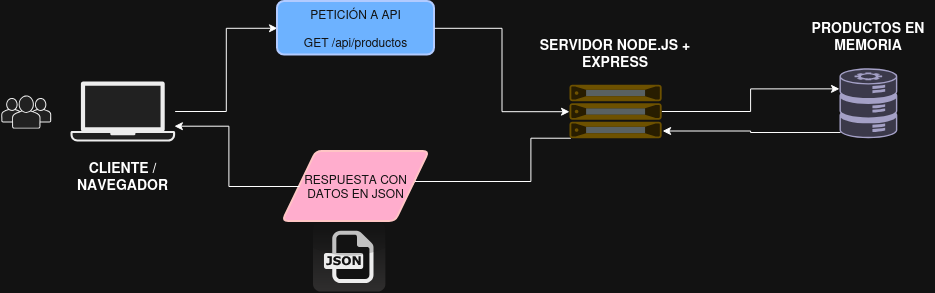

The diagram above was exported from draw.io. Its source (the exported page's mxGraphModel, read from the mxfile embedded in the PNG):
<mxGraphModel dx="1704" dy="907" grid="1" gridSize="10" guides="1" tooltips="1" connect="1" arrows="1" fold="1" page="1" pageScale="1" pageWidth="1169" pageHeight="827" math="0" shadow="0">
  <root>
    <mxCell id="0" />
    <mxCell id="1" parent="0" />
    <mxCell id="m36mhW9ZOaz8sIq0iRt6-9" edge="1" parent="1" source="m36mhW9ZOaz8sIq0iRt6-2" style="edgeStyle=orthogonalEdgeStyle;rounded=0;orthogonalLoop=1;jettySize=auto;html=1;entryX=0;entryY=0.5;entryDx=0;entryDy=0;defaultLabelBackgroundColor=page;" target="m36mhW9ZOaz8sIq0iRt6-8">
      <mxGeometry relative="1" as="geometry" />
    </mxCell>
    <mxCell id="m36mhW9ZOaz8sIq0iRt6-2" parent="1" style="shape=mxgraph.networks2.icon;aspect=fixed;fillColor=#EDEDED;strokeColor=#000000;gradientColor=#5B6163;network2IconShadow=1;network2bgFillColor=none;labelPosition=center;verticalLabelPosition=bottom;align=center;verticalAlign=top;network2Icon=mxgraph.networks2.laptop;network2IconW=1;network2IconH=0.5734;labelPerimeter=1;" value="" vertex="1">
      <mxGeometry height="60" width="104.64" x="221" y="270" as="geometry" />
    </mxCell>
    <mxCell id="m36mhW9ZOaz8sIq0iRt6-3" parent="1" style="shape=mxgraph.networks2.icon;aspect=fixed;fillColor=#EDEDED;strokeColor=#000000;gradientColor=#5B6163;network2IconShadow=1;network2bgFillColor=none;labelPosition=center;verticalLabelPosition=bottom;align=center;verticalAlign=top;network2Icon=mxgraph.networks2.users;network2IconXOffset=0.0019;network2IconYOffset=-0.0004;network2IconW=1.0353;network2IconH=0.6623;labelPerimeter=1;" value="" vertex="1">
      <mxGeometry height="33.115" width="51.76500000000001" x="151" y="284" as="geometry" />
    </mxCell>
    <mxCell id="m36mhW9ZOaz8sIq0iRt6-4" parent="1" style="dashed=0;outlineConnect=0;html=1;align=center;labelPosition=center;verticalLabelPosition=bottom;verticalAlign=top;shape=mxgraph.webicons.json;gradientColor=#DFDEDE;labelPerimeter=1;" value="" vertex="1">
      <mxGeometry height="70" width="72.4" x="463.5" y="410" as="geometry" />
    </mxCell>
    <mxCell id="m36mhW9ZOaz8sIq0iRt6-11" edge="1" parent="1" source="m36mhW9ZOaz8sIq0iRt6-5" style="edgeStyle=orthogonalEdgeStyle;rounded=0;orthogonalLoop=1;jettySize=auto;html=1;defaultLabelBackgroundColor=page;entryX=0;entryY=0.294;entryDx=0;entryDy=0;entryPerimeter=0;" target="m36mhW9ZOaz8sIq0iRt6-6">
      <mxGeometry relative="1" as="geometry">
        <mxPoint x="960" y="280" as="targetPoint" />
      </mxGeometry>
    </mxCell>
    <mxCell id="m36mhW9ZOaz8sIq0iRt6-14" edge="1" parent="1" source="m36mhW9ZOaz8sIq0iRt6-5" style="edgeStyle=orthogonalEdgeStyle;rounded=0;orthogonalLoop=1;jettySize=auto;html=1;exitX=0.015;exitY=0.999;exitDx=0;exitDy=0;exitPerimeter=0;entryX=1;entryY=0.5;entryDx=0;entryDy=0;defaultLabelBackgroundColor=page;" target="m36mhW9ZOaz8sIq0iRt6-7">
      <mxGeometry relative="1" as="geometry">
        <Array as="points">
          <mxPoint x="681.4" y="326.7" />
          <mxPoint x="681.4" y="370" />
          <mxPoint x="563" y="370" />
        </Array>
      </mxGeometry>
    </mxCell>
    <mxCell id="m36mhW9ZOaz8sIq0iRt6-5" parent="1" style="fillColorStyles=neutralFill;neutralFill=#9DA6A8;shape=mxgraph.networks2.icon;aspect=fixed;fillColor=#fff2cc;strokeColor=#d6b656;network2IconShadow=1;network2bgFillColor=none;labelPosition=center;verticalLabelPosition=bottom;align=center;verticalAlign=top;network2Icon=mxgraph.networks2.server;network2IconW=1.0001;network2IconH=0.5812;labelPerimeter=1;gradientColor=#ffd966;" value="" vertex="1">
      <mxGeometry height="53.56" width="92.17" x="720" y="273.22" as="geometry" />
    </mxCell>
    <mxCell id="m36mhW9ZOaz8sIq0iRt6-6" parent="1" style="shape=mxgraph.networks2.icon;aspect=fixed;network2IconShadow=1;network2bgFillColor=none;labelPosition=center;verticalLabelPosition=bottom;align=center;verticalAlign=top;network2Icon=mxgraph.networks2.data_management;network2IconW=0.8252;network2IconH=0.9989;labelPerimeter=1;fillColor=#d0cee2;strokeColor=#56517e;" value="" vertex="1">
      <mxGeometry height="70" width="57.83" x="990" y="256.78000000000003" as="geometry" />
    </mxCell>
    <mxCell id="m36mhW9ZOaz8sIq0iRt6-7" parent="1" style="shape=parallelogram;html=1;strokeWidth=2;perimeter=parallelogramPerimeter;whiteSpace=wrap;rounded=1;arcSize=12;size=0.23;fillColor=#a20025;fontColor=#ffffff;strokeColor=#6F0000;" value="RESPUESTA CON DATOS EN JSON" vertex="1">
      <mxGeometry height="70" width="146.75" x="433.13" y="340" as="geometry" />
    </mxCell>
    <mxCell id="m36mhW9ZOaz8sIq0iRt6-8" parent="1" style="rounded=1;whiteSpace=wrap;html=1;absoluteArcSize=1;arcSize=14;strokeWidth=2;fillColor=#0050ef;strokeColor=#001DBC;fontColor=#ffffff;" value="&lt;div&gt;PETICIÓN A API&lt;/div&gt;&lt;div&gt;&lt;br&gt;&lt;/div&gt;&lt;div&gt;GET /api/productos&lt;/div&gt;" vertex="1">
      <mxGeometry height="53.56" width="157" x="428" y="190" as="geometry" />
    </mxCell>
    <mxCell id="m36mhW9ZOaz8sIq0iRt6-10" edge="1" parent="1" source="m36mhW9ZOaz8sIq0iRt6-8" style="edgeStyle=orthogonalEdgeStyle;rounded=0;orthogonalLoop=1;jettySize=auto;html=1;entryX=0;entryY=0.504;entryDx=0;entryDy=0;entryPerimeter=0;defaultLabelBackgroundColor=page;" target="m36mhW9ZOaz8sIq0iRt6-5">
      <mxGeometry relative="1" as="geometry" />
    </mxCell>
    <mxCell id="m36mhW9ZOaz8sIq0iRt6-12" edge="1" parent="1" source="m36mhW9ZOaz8sIq0iRt6-6" style="edgeStyle=orthogonalEdgeStyle;rounded=0;orthogonalLoop=1;jettySize=auto;html=1;exitX=0.016;exitY=0.917;exitDx=0;exitDy=0;exitPerimeter=0;entryX=1.01;entryY=0.864;entryDx=0;entryDy=0;entryPerimeter=0;defaultLabelBackgroundColor=page;" target="m36mhW9ZOaz8sIq0iRt6-5">
      <mxGeometry relative="1" as="geometry" />
    </mxCell>
    <mxCell id="m36mhW9ZOaz8sIq0iRt6-16" edge="1" parent="1" source="m36mhW9ZOaz8sIq0iRt6-7" style="edgeStyle=orthogonalEdgeStyle;rounded=0;orthogonalLoop=1;jettySize=auto;html=1;entryX=0.993;entryY=0.745;entryDx=0;entryDy=0;entryPerimeter=0;defaultLabelBackgroundColor=page;" target="m36mhW9ZOaz8sIq0iRt6-2">
      <mxGeometry relative="1" as="geometry" />
    </mxCell>
    <mxCell id="m36mhW9ZOaz8sIq0iRt6-20" parent="1" style="text;html=1;whiteSpace=wrap;strokeColor=none;fillColor=none;align=center;verticalAlign=middle;rounded=0;" value="&lt;b&gt;&lt;font style=&quot;font-size: 14px;&quot;&gt;CLIENTE / NAVEGADOR&lt;/font&gt;&lt;/b&gt;" vertex="1">
      <mxGeometry height="30" width="104.64" x="221" y="350" as="geometry" />
    </mxCell>
    <mxCell id="m36mhW9ZOaz8sIq0iRt6-21" parent="1" style="text;html=1;whiteSpace=wrap;strokeColor=none;fillColor=none;align=center;verticalAlign=middle;rounded=0;fontStyle=1;fontSize=14;" value="SERVIDOR NODE.JS + EXPRESS" vertex="1">
      <mxGeometry height="30" width="183.91" x="674.13" y="226.78" as="geometry" />
    </mxCell>
    <mxCell id="m36mhW9ZOaz8sIq0iRt6-22" parent="1" style="text;html=1;whiteSpace=wrap;strokeColor=none;fillColor=none;align=center;verticalAlign=middle;rounded=0;" value="&lt;b&gt;&lt;font style=&quot;font-size: 14px;&quot;&gt;PRODUCTOS EN MEMORIA&lt;/font&gt;&lt;/b&gt;" vertex="1">
      <mxGeometry height="30" width="132.17" x="952.83" y="210" as="geometry" />
    </mxCell>
  </root>
</mxGraphModel>